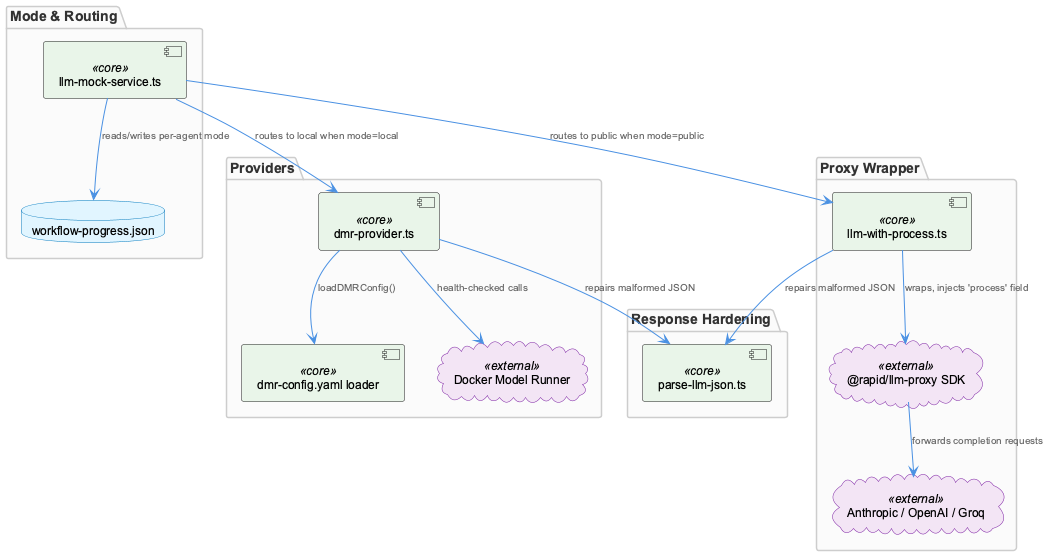

The diagram above was rendered by PlantUML. Its source (embedded in the PNG):
@startuml
!include /Users/Q284340/Agentic/coding/docs/puml/_standard-style.puml

package "Mode & Routing" {
  component "llm-mock-service.ts" as mock <<core>>
  database "workflow-progress.json" as wf
}

package "Providers" {
  component "dmr-provider.ts" as dmr <<core>>
  component "dmr-config.yaml loader" as dmrcfg <<core>>
  cloud "Docker Model Runner" as dockermr <<external>>
}

package "Proxy Wrapper" {
  component "llm-with-process.ts" as proxy <<core>>
  cloud "@rapid/llm-proxy SDK" as sdk <<external>>
  cloud "Anthropic / OpenAI / Groq" as extllm <<external>>
}

package "Response Hardening" {
  component "parse-llm-json.ts" as parser <<core>>
}

mock --> wf : "reads/writes per-agent mode"
mock --> dmr : "routes to local when mode=local"
mock --> proxy : "routes to public when mode=public"

dmr --> dmrcfg : "loadDMRConfig()"
dmr --> dockermr : "health-checked calls"

proxy --> sdk : "wraps, injects 'process' field"
sdk --> extllm : "forwards completion requests"

dmr --> parser : "repairs malformed JSON"
proxy --> parser : "repairs malformed JSON"

@enduml